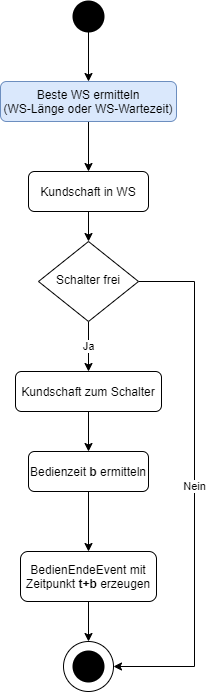

The diagram above was exported from draw.io. Its source (the exported page's mxGraphModel, read from the mxfile embedded in the PNG):
<mxGraphModel dx="1086" dy="966" grid="1" gridSize="10" guides="1" tooltips="1" connect="1" arrows="1" fold="1" page="1" pageScale="1" pageWidth="827" pageHeight="1169" math="0" shadow="0">
  <root>
    <mxCell id="WIyWlLk6GJQsqaUBKTNV-0" />
    <mxCell id="WIyWlLk6GJQsqaUBKTNV-1" parent="WIyWlLk6GJQsqaUBKTNV-0" />
    <mxCell id="A3rES9xY9W7kyofCWyey-5" style="edgeStyle=orthogonalEdgeStyle;rounded=0;orthogonalLoop=1;jettySize=auto;html=1;exitX=0.5;exitY=1;exitDx=0;exitDy=0;" parent="WIyWlLk6GJQsqaUBKTNV-1" source="WIyWlLk6GJQsqaUBKTNV-3" target="A3rES9xY9W7kyofCWyey-4" edge="1">
      <mxGeometry relative="1" as="geometry" />
    </mxCell>
    <mxCell id="WIyWlLk6GJQsqaUBKTNV-3" value="Kundschaft in WS" style="rounded=1;whiteSpace=wrap;html=1;fontSize=12;glass=0;strokeWidth=1;shadow=0;" parent="WIyWlLk6GJQsqaUBKTNV-1" vertex="1">
      <mxGeometry x="68" y="210" width="120" height="40" as="geometry" />
    </mxCell>
    <mxCell id="A3rES9xY9W7kyofCWyey-12" style="edgeStyle=orthogonalEdgeStyle;rounded=0;orthogonalLoop=1;jettySize=auto;html=1;exitX=0.5;exitY=1;exitDx=0;exitDy=0;exitPerimeter=0;entryX=0.5;entryY=0;entryDx=0;entryDy=0;" parent="WIyWlLk6GJQsqaUBKTNV-1" source="A3rES9xY9W7kyofCWyey-0" target="A3rES9xY9W7kyofCWyey-3" edge="1">
      <mxGeometry relative="1" as="geometry" />
    </mxCell>
    <mxCell id="A3rES9xY9W7kyofCWyey-0" value="" style="strokeWidth=2;html=1;shape=mxgraph.flowchart.start_2;whiteSpace=wrap;fillColor=#000000;" parent="WIyWlLk6GJQsqaUBKTNV-1" vertex="1">
      <mxGeometry x="113" y="40" width="30" height="30" as="geometry" />
    </mxCell>
    <mxCell id="A3rES9xY9W7kyofCWyey-9" style="edgeStyle=orthogonalEdgeStyle;rounded=0;orthogonalLoop=1;jettySize=auto;html=1;exitX=0.5;exitY=1;exitDx=0;exitDy=0;entryX=0.5;entryY=0;entryDx=0;entryDy=0;" parent="WIyWlLk6GJQsqaUBKTNV-1" source="A3rES9xY9W7kyofCWyey-2" target="A3rES9xY9W7kyofCWyey-8" edge="1">
      <mxGeometry relative="1" as="geometry" />
    </mxCell>
    <mxCell id="A3rES9xY9W7kyofCWyey-2" value="Kundschaft zum Schalter" style="rounded=1;whiteSpace=wrap;html=1;fontSize=12;glass=0;strokeWidth=1;shadow=0;" parent="WIyWlLk6GJQsqaUBKTNV-1" vertex="1">
      <mxGeometry x="55" y="410" width="146" height="40" as="geometry" />
    </mxCell>
    <mxCell id="A3rES9xY9W7kyofCWyey-6" style="edgeStyle=orthogonalEdgeStyle;rounded=0;orthogonalLoop=1;jettySize=auto;html=1;exitX=0.5;exitY=1;exitDx=0;exitDy=0;entryX=0.5;entryY=0;entryDx=0;entryDy=0;" parent="WIyWlLk6GJQsqaUBKTNV-1" source="A3rES9xY9W7kyofCWyey-3" target="WIyWlLk6GJQsqaUBKTNV-3" edge="1">
      <mxGeometry relative="1" as="geometry" />
    </mxCell>
    <mxCell id="A3rES9xY9W7kyofCWyey-3" value="Beste WS ermitteln&lt;br&gt;(WS-Länge oder WS-Wartezeit)" style="rounded=1;whiteSpace=wrap;html=1;fontSize=12;glass=0;strokeWidth=1;shadow=0;fillColor=#dae8fc;strokeColor=#6c8ebf;" parent="WIyWlLk6GJQsqaUBKTNV-1" vertex="1">
      <mxGeometry x="40" y="120" width="176" height="40" as="geometry" />
    </mxCell>
    <mxCell id="A3rES9xY9W7kyofCWyey-7" value="Ja" style="edgeStyle=orthogonalEdgeStyle;rounded=0;orthogonalLoop=1;jettySize=auto;html=1;exitX=0.5;exitY=1;exitDx=0;exitDy=0;entryX=0.5;entryY=0;entryDx=0;entryDy=0;" parent="WIyWlLk6GJQsqaUBKTNV-1" source="A3rES9xY9W7kyofCWyey-4" target="A3rES9xY9W7kyofCWyey-2" edge="1">
      <mxGeometry relative="1" as="geometry" />
    </mxCell>
    <mxCell id="A3rES9xY9W7kyofCWyey-16" value="Nein" style="edgeStyle=orthogonalEdgeStyle;rounded=0;orthogonalLoop=1;jettySize=auto;html=1;exitX=1;exitY=0.5;exitDx=0;exitDy=0;entryX=1;entryY=0.5;entryDx=0;entryDy=0;entryPerimeter=0;" parent="WIyWlLk6GJQsqaUBKTNV-1" source="A3rES9xY9W7kyofCWyey-4" target="A3rES9xY9W7kyofCWyey-14" edge="1">
      <mxGeometry relative="1" as="geometry">
        <Array as="points">
          <mxPoint x="234" y="320" />
          <mxPoint x="234" y="705" />
        </Array>
      </mxGeometry>
    </mxCell>
    <mxCell id="A3rES9xY9W7kyofCWyey-4" value="Schalter frei" style="rhombus;whiteSpace=wrap;html=1;shadow=0;fontFamily=Helvetica;fontSize=12;align=center;strokeWidth=1;spacing=6;spacingTop=-4;" parent="WIyWlLk6GJQsqaUBKTNV-1" vertex="1">
      <mxGeometry x="78" y="280" width="100" height="80" as="geometry" />
    </mxCell>
    <mxCell id="A3rES9xY9W7kyofCWyey-11" style="edgeStyle=orthogonalEdgeStyle;rounded=0;orthogonalLoop=1;jettySize=auto;html=1;exitX=0.5;exitY=1;exitDx=0;exitDy=0;entryX=0.5;entryY=0;entryDx=0;entryDy=0;" parent="WIyWlLk6GJQsqaUBKTNV-1" source="A3rES9xY9W7kyofCWyey-8" target="A3rES9xY9W7kyofCWyey-10" edge="1">
      <mxGeometry relative="1" as="geometry" />
    </mxCell>
    <mxCell id="A3rES9xY9W7kyofCWyey-8" value="Bedienzeit &lt;b&gt;b&lt;/b&gt; ermitteln" style="rounded=1;whiteSpace=wrap;html=1;fontSize=12;glass=0;strokeWidth=1;shadow=0;" parent="WIyWlLk6GJQsqaUBKTNV-1" vertex="1">
      <mxGeometry x="68" y="490" width="120" height="40" as="geometry" />
    </mxCell>
    <mxCell id="A3rES9xY9W7kyofCWyey-15" style="edgeStyle=orthogonalEdgeStyle;rounded=0;orthogonalLoop=1;jettySize=auto;html=1;exitX=0.5;exitY=1;exitDx=0;exitDy=0;entryX=0.5;entryY=0;entryDx=0;entryDy=0;entryPerimeter=0;" parent="WIyWlLk6GJQsqaUBKTNV-1" source="A3rES9xY9W7kyofCWyey-10" target="A3rES9xY9W7kyofCWyey-14" edge="1">
      <mxGeometry relative="1" as="geometry" />
    </mxCell>
    <mxCell id="A3rES9xY9W7kyofCWyey-10" value="BedienEndeEvent mit Zeitpunkt &lt;b&gt;t+b&lt;/b&gt; erzeugen" style="rounded=1;whiteSpace=wrap;html=1;fontSize=12;glass=0;strokeWidth=1;shadow=0;" parent="WIyWlLk6GJQsqaUBKTNV-1" vertex="1">
      <mxGeometry x="60" y="590" width="136" height="50" as="geometry" />
    </mxCell>
    <mxCell id="A3rES9xY9W7kyofCWyey-13" value="" style="strokeWidth=2;html=1;shape=mxgraph.flowchart.start_2;whiteSpace=wrap;fillColor=#000000;" parent="WIyWlLk6GJQsqaUBKTNV-1" vertex="1">
      <mxGeometry x="113" y="690" width="30" height="30" as="geometry" />
    </mxCell>
    <mxCell id="A3rES9xY9W7kyofCWyey-14" value="" style="strokeWidth=1;html=1;shape=mxgraph.flowchart.start_2;whiteSpace=wrap;fillColor=none;" parent="WIyWlLk6GJQsqaUBKTNV-1" vertex="1">
      <mxGeometry x="103" y="680" width="50" height="50" as="geometry" />
    </mxCell>
  </root>
</mxGraphModel>